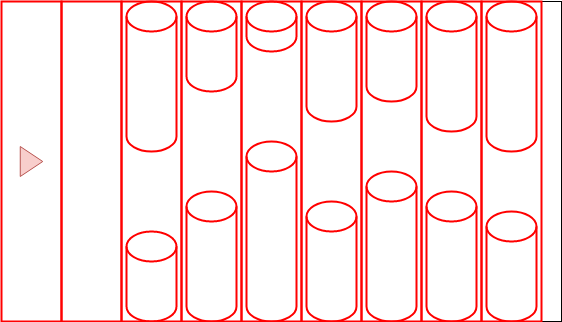

The diagram above was exported from draw.io. Its source (the exported page's mxGraphModel, read from the mxfile embedded in the PNG):
<mxGraphModel dx="800" dy="458" grid="1" gridSize="10" guides="1" tooltips="1" connect="1" arrows="1" fold="1" page="1" pageScale="1" pageWidth="850" pageHeight="1100" math="0" shadow="0">
  <root>
    <mxCell id="0" />
    <mxCell id="1" parent="0" />
    <mxCell id="IUtF6MYaVm_y7Aeu5LgO-2" value="" style="rounded=0;whiteSpace=wrap;html=1;" vertex="1" parent="1">
      <mxGeometry x="100" y="80" width="560" height="320" as="geometry" />
    </mxCell>
    <mxCell id="IUtF6MYaVm_y7Aeu5LgO-4" value="" style="triangle;whiteSpace=wrap;html=1;fillColor=#f8cecc;strokeColor=#b85450;" vertex="1" parent="1">
      <mxGeometry x="118.75" y="225" width="22.5" height="30" as="geometry" />
    </mxCell>
    <mxCell id="IUtF6MYaVm_y7Aeu5LgO-7" value="" style="rounded=0;whiteSpace=wrap;html=1;fillColor=none;strokeColor=#FF0000;strokeWidth=2;" vertex="1" parent="1">
      <mxGeometry x="160" y="80" width="60" height="320" as="geometry" />
    </mxCell>
    <mxCell id="IUtF6MYaVm_y7Aeu5LgO-9" value="" style="rounded=0;whiteSpace=wrap;html=1;fillColor=none;strokeColor=#FF0000;strokeWidth=2;" vertex="1" parent="1">
      <mxGeometry x="220" y="80" width="60" height="320" as="geometry" />
    </mxCell>
    <mxCell id="IUtF6MYaVm_y7Aeu5LgO-10" value="" style="rounded=0;whiteSpace=wrap;html=1;fillColor=none;strokeColor=#FF0000;strokeWidth=2;" vertex="1" parent="1">
      <mxGeometry x="280" y="80" width="60" height="320" as="geometry" />
    </mxCell>
    <mxCell id="IUtF6MYaVm_y7Aeu5LgO-11" value="" style="rounded=0;whiteSpace=wrap;html=1;fillColor=none;strokeColor=#FF0000;strokeWidth=2;" vertex="1" parent="1">
      <mxGeometry x="340" y="80" width="60" height="320" as="geometry" />
    </mxCell>
    <mxCell id="IUtF6MYaVm_y7Aeu5LgO-12" value="" style="rounded=0;whiteSpace=wrap;html=1;fillColor=none;strokeColor=#FF0000;strokeWidth=2;" vertex="1" parent="1">
      <mxGeometry x="400" y="80" width="60" height="320" as="geometry" />
    </mxCell>
    <mxCell id="IUtF6MYaVm_y7Aeu5LgO-13" value="" style="rounded=0;whiteSpace=wrap;html=1;fillColor=none;strokeColor=#FF0000;strokeWidth=2;" vertex="1" parent="1">
      <mxGeometry x="460" y="80" width="60" height="320" as="geometry" />
    </mxCell>
    <mxCell id="IUtF6MYaVm_y7Aeu5LgO-14" value="" style="rounded=0;whiteSpace=wrap;html=1;fillColor=none;strokeColor=#FF0000;strokeWidth=2;" vertex="1" parent="1">
      <mxGeometry x="520" y="80" width="60" height="320" as="geometry" />
    </mxCell>
    <mxCell id="IUtF6MYaVm_y7Aeu5LgO-15" value="" style="rounded=0;whiteSpace=wrap;html=1;fillColor=none;strokeColor=#FF0000;strokeWidth=2;" vertex="1" parent="1">
      <mxGeometry x="580" y="80" width="60" height="320" as="geometry" />
    </mxCell>
    <mxCell id="IUtF6MYaVm_y7Aeu5LgO-16" value="" style="shape=cylinder3;whiteSpace=wrap;html=1;boundedLbl=1;backgroundOutline=1;size=15;strokeColor=#FF0000;strokeWidth=2;fillColor=none;" vertex="1" parent="1">
      <mxGeometry x="225" y="310" width="50" height="90" as="geometry" />
    </mxCell>
    <mxCell id="IUtF6MYaVm_y7Aeu5LgO-17" value="" style="shape=cylinder3;whiteSpace=wrap;html=1;boundedLbl=1;backgroundOutline=1;size=15;strokeColor=#FF0000;strokeWidth=2;fillColor=none;" vertex="1" parent="1">
      <mxGeometry x="225" y="80" width="50" height="150" as="geometry" />
    </mxCell>
    <mxCell id="IUtF6MYaVm_y7Aeu5LgO-18" value="" style="shape=cylinder3;whiteSpace=wrap;html=1;boundedLbl=1;backgroundOutline=1;size=15;strokeColor=#FF0000;strokeWidth=2;fillColor=none;" vertex="1" parent="1">
      <mxGeometry x="285" y="80" width="50" height="90" as="geometry" />
    </mxCell>
    <mxCell id="IUtF6MYaVm_y7Aeu5LgO-19" value="" style="shape=cylinder3;whiteSpace=wrap;html=1;boundedLbl=1;backgroundOutline=1;size=15;strokeColor=#FF0000;strokeWidth=2;fillColor=none;" vertex="1" parent="1">
      <mxGeometry x="285" y="270" width="50" height="130" as="geometry" />
    </mxCell>
    <mxCell id="IUtF6MYaVm_y7Aeu5LgO-20" value="" style="shape=cylinder3;whiteSpace=wrap;html=1;boundedLbl=1;backgroundOutline=1;size=15;strokeColor=#FF0000;strokeWidth=2;fillColor=none;" vertex="1" parent="1">
      <mxGeometry x="345" y="220" width="50" height="180" as="geometry" />
    </mxCell>
    <mxCell id="IUtF6MYaVm_y7Aeu5LgO-21" value="" style="shape=cylinder3;whiteSpace=wrap;html=1;boundedLbl=1;backgroundOutline=1;size=15;strokeColor=#FF0000;strokeWidth=2;fillColor=none;" vertex="1" parent="1">
      <mxGeometry x="345" y="80" width="50" height="50" as="geometry" />
    </mxCell>
    <mxCell id="IUtF6MYaVm_y7Aeu5LgO-22" value="" style="shape=cylinder3;whiteSpace=wrap;html=1;boundedLbl=1;backgroundOutline=1;size=15;strokeColor=#FF0000;strokeWidth=2;fillColor=none;" vertex="1" parent="1">
      <mxGeometry x="405" y="280" width="50" height="120" as="geometry" />
    </mxCell>
    <mxCell id="IUtF6MYaVm_y7Aeu5LgO-23" value="" style="shape=cylinder3;whiteSpace=wrap;html=1;boundedLbl=1;backgroundOutline=1;size=15;strokeColor=#FF0000;strokeWidth=2;fillColor=none;" vertex="1" parent="1">
      <mxGeometry x="405" y="80" width="50" height="120" as="geometry" />
    </mxCell>
    <mxCell id="IUtF6MYaVm_y7Aeu5LgO-24" value="" style="shape=cylinder3;whiteSpace=wrap;html=1;boundedLbl=1;backgroundOutline=1;size=15;strokeColor=#FF0000;strokeWidth=2;fillColor=none;" vertex="1" parent="1">
      <mxGeometry x="465" y="250" width="50" height="150" as="geometry" />
    </mxCell>
    <mxCell id="IUtF6MYaVm_y7Aeu5LgO-25" value="" style="shape=cylinder3;whiteSpace=wrap;html=1;boundedLbl=1;backgroundOutline=1;size=15;strokeColor=#FF0000;strokeWidth=2;fillColor=none;" vertex="1" parent="1">
      <mxGeometry x="465" y="80" width="50" height="100" as="geometry" />
    </mxCell>
    <mxCell id="IUtF6MYaVm_y7Aeu5LgO-26" value="" style="shape=cylinder3;whiteSpace=wrap;html=1;boundedLbl=1;backgroundOutline=1;size=15;strokeColor=#FF0000;strokeWidth=2;fillColor=none;" vertex="1" parent="1">
      <mxGeometry x="525" y="80" width="50" height="130" as="geometry" />
    </mxCell>
    <mxCell id="IUtF6MYaVm_y7Aeu5LgO-27" value="" style="shape=cylinder3;whiteSpace=wrap;html=1;boundedLbl=1;backgroundOutline=1;size=15;strokeColor=#FF0000;strokeWidth=2;fillColor=none;" vertex="1" parent="1">
      <mxGeometry x="525" y="270" width="50" height="130" as="geometry" />
    </mxCell>
    <mxCell id="IUtF6MYaVm_y7Aeu5LgO-28" value="" style="shape=cylinder3;whiteSpace=wrap;html=1;boundedLbl=1;backgroundOutline=1;size=15;strokeColor=#FF0000;strokeWidth=2;fillColor=none;" vertex="1" parent="1">
      <mxGeometry x="585" y="80" width="50" height="150" as="geometry" />
    </mxCell>
    <mxCell id="IUtF6MYaVm_y7Aeu5LgO-29" value="" style="shape=cylinder3;whiteSpace=wrap;html=1;boundedLbl=1;backgroundOutline=1;size=15;strokeColor=#FF0000;strokeWidth=2;fillColor=none;" vertex="1" parent="1">
      <mxGeometry x="585" y="290" width="50" height="110" as="geometry" />
    </mxCell>
    <mxCell id="IUtF6MYaVm_y7Aeu5LgO-30" value="" style="rounded=0;whiteSpace=wrap;html=1;fillColor=none;strokeColor=#FF0000;strokeWidth=2;" vertex="1" parent="1">
      <mxGeometry x="100" y="80" width="60" height="320" as="geometry" />
    </mxCell>
  </root>
</mxGraphModel>